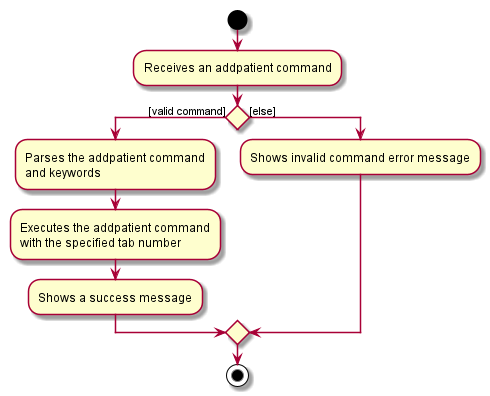

The diagram above was rendered by PlantUML. Its source (embedded in the PNG):
@startuml
start
:Receives an addpatient command;


if () then ([valid command])
    :Parses the addpatient command
    and keywords;
    :Executes the addpatient command
    with the specified tab number;
    :Shows a success message;
else ([else])
    :Shows invalid command error message;
endif
stop
@enduml